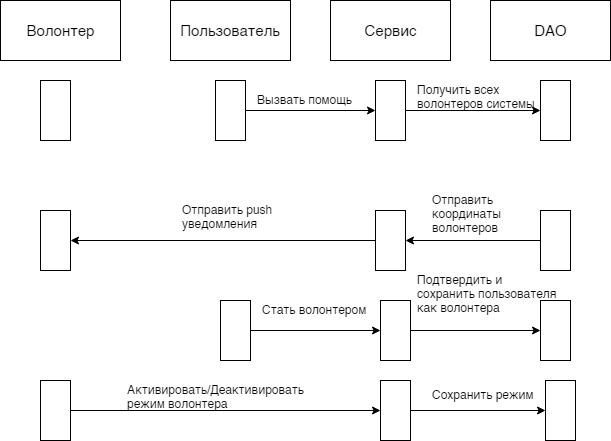

The diagram above was exported from draw.io. Its source (the exported page's mxGraphModel, read from the mxfile embedded in the PNG):
<mxGraphModel dx="1010" dy="501" grid="1" gridSize="10" guides="1" tooltips="1" connect="1" arrows="1" fold="1" page="1" pageScale="1" pageWidth="827" pageHeight="1169" math="0" shadow="0">
  <root>
    <mxCell id="0" />
    <mxCell id="1" parent="0" />
    <mxCell id="v90ZFt8AeV3q7fAA1SJ3-1" value="&lt;font style=&quot;font-size: 15px&quot;&gt;Волонтер&lt;/font&gt;" style="rounded=0;whiteSpace=wrap;html=1;" vertex="1" parent="1">
      <mxGeometry x="70" y="40" width="120" height="60" as="geometry" />
    </mxCell>
    <mxCell id="v90ZFt8AeV3q7fAA1SJ3-2" value="&lt;span style=&quot;font-size: 15px&quot;&gt;Пользователь&lt;/span&gt;" style="rounded=0;whiteSpace=wrap;html=1;" vertex="1" parent="1">
      <mxGeometry x="240" y="40" width="120" height="60" as="geometry" />
    </mxCell>
    <mxCell id="v90ZFt8AeV3q7fAA1SJ3-3" value="&lt;font style=&quot;font-size: 15px&quot;&gt;Сервис&lt;/font&gt;" style="rounded=0;whiteSpace=wrap;html=1;" vertex="1" parent="1">
      <mxGeometry x="400" y="40" width="120" height="60" as="geometry" />
    </mxCell>
    <mxCell id="v90ZFt8AeV3q7fAA1SJ3-4" value="&lt;font style=&quot;font-size: 15px&quot;&gt;DAO&lt;/font&gt;" style="rounded=0;whiteSpace=wrap;html=1;" vertex="1" parent="1">
      <mxGeometry x="560" y="40" width="120" height="60" as="geometry" />
    </mxCell>
    <mxCell id="v90ZFt8AeV3q7fAA1SJ3-5" value="" style="rounded=0;whiteSpace=wrap;html=1;" vertex="1" parent="1">
      <mxGeometry x="110" y="120" width="30" height="60" as="geometry" />
    </mxCell>
    <mxCell id="v90ZFt8AeV3q7fAA1SJ3-7" value="" style="rounded=0;whiteSpace=wrap;html=1;" vertex="1" parent="1">
      <mxGeometry x="285" y="120" width="30" height="60" as="geometry" />
    </mxCell>
    <mxCell id="v90ZFt8AeV3q7fAA1SJ3-9" value="" style="rounded=0;whiteSpace=wrap;html=1;" vertex="1" parent="1">
      <mxGeometry x="445" y="120" width="30" height="60" as="geometry" />
    </mxCell>
    <mxCell id="v90ZFt8AeV3q7fAA1SJ3-11" value="" style="rounded=0;whiteSpace=wrap;html=1;" vertex="1" parent="1">
      <mxGeometry x="610" y="120" width="30" height="60" as="geometry" />
    </mxCell>
    <mxCell id="v90ZFt8AeV3q7fAA1SJ3-14" value="" style="endArrow=classic;html=1;exitX=1;exitY=0.5;exitDx=0;exitDy=0;entryX=0;entryY=0.5;entryDx=0;entryDy=0;" edge="1" parent="1" source="v90ZFt8AeV3q7fAA1SJ3-7" target="v90ZFt8AeV3q7fAA1SJ3-9">
      <mxGeometry width="50" height="50" relative="1" as="geometry">
        <mxPoint x="150" y="160" as="sourcePoint" />
        <mxPoint x="295" y="160" as="targetPoint" />
      </mxGeometry>
    </mxCell>
    <mxCell id="v90ZFt8AeV3q7fAA1SJ3-15" value="" style="endArrow=classic;html=1;exitX=1;exitY=0.5;exitDx=0;exitDy=0;entryX=0;entryY=0.5;entryDx=0;entryDy=0;" edge="1" parent="1" source="v90ZFt8AeV3q7fAA1SJ3-9" target="v90ZFt8AeV3q7fAA1SJ3-11">
      <mxGeometry width="50" height="50" relative="1" as="geometry">
        <mxPoint x="520" y="180" as="sourcePoint" />
        <mxPoint x="570" y="130" as="targetPoint" />
      </mxGeometry>
    </mxCell>
    <mxCell id="v90ZFt8AeV3q7fAA1SJ3-16" value="" style="rounded=0;whiteSpace=wrap;html=1;" vertex="1" parent="1">
      <mxGeometry x="110" y="250" width="30" height="60" as="geometry" />
    </mxCell>
    <mxCell id="v90ZFt8AeV3q7fAA1SJ3-18" value="" style="rounded=0;whiteSpace=wrap;html=1;" vertex="1" parent="1">
      <mxGeometry x="445" y="250" width="30" height="60" as="geometry" />
    </mxCell>
    <mxCell id="v90ZFt8AeV3q7fAA1SJ3-19" value="" style="rounded=0;whiteSpace=wrap;html=1;" vertex="1" parent="1">
      <mxGeometry x="610" y="250" width="30" height="60" as="geometry" />
    </mxCell>
    <mxCell id="v90ZFt8AeV3q7fAA1SJ3-21" value="" style="endArrow=classic;html=1;exitX=0;exitY=0.5;exitDx=0;exitDy=0;entryX=1;entryY=0.5;entryDx=0;entryDy=0;" edge="1" parent="1" source="v90ZFt8AeV3q7fAA1SJ3-18" target="v90ZFt8AeV3q7fAA1SJ3-16">
      <mxGeometry width="50" height="50" relative="1" as="geometry">
        <mxPoint x="295" y="290" as="sourcePoint" />
        <mxPoint x="315" y="280" as="targetPoint" />
      </mxGeometry>
    </mxCell>
    <mxCell id="v90ZFt8AeV3q7fAA1SJ3-22" value="" style="endArrow=classic;html=1;exitX=0;exitY=0.5;exitDx=0;exitDy=0;entryX=1;entryY=0.5;entryDx=0;entryDy=0;" edge="1" parent="1" source="v90ZFt8AeV3q7fAA1SJ3-19" target="v90ZFt8AeV3q7fAA1SJ3-18">
      <mxGeometry width="50" height="50" relative="1" as="geometry">
        <mxPoint x="570" y="260" as="sourcePoint" />
        <mxPoint x="520" y="310" as="targetPoint" />
      </mxGeometry>
    </mxCell>
    <mxCell id="v90ZFt8AeV3q7fAA1SJ3-26" value="Вызвать помощь" style="text;html=1;resizable=0;points=[];autosize=1;align=left;verticalAlign=top;spacingTop=-4;" vertex="1" parent="1">
      <mxGeometry x="325" y="130" width="110" height="20" as="geometry" />
    </mxCell>
    <mxCell id="v90ZFt8AeV3q7fAA1SJ3-27" value="Получить всех &lt;br&gt;волонтеров системы" style="text;html=1;resizable=0;points=[];autosize=1;align=left;verticalAlign=top;spacingTop=-4;" vertex="1" parent="1">
      <mxGeometry x="485" y="120" width="130" height="30" as="geometry" />
    </mxCell>
    <mxCell id="v90ZFt8AeV3q7fAA1SJ3-28" value="Отправить &lt;br&gt;координаты &lt;br&gt;волонтеров" style="text;html=1;resizable=0;points=[];autosize=1;align=left;verticalAlign=top;spacingTop=-4;" vertex="1" parent="1">
      <mxGeometry x="500" y="230" width="90" height="40" as="geometry" />
    </mxCell>
    <mxCell id="v90ZFt8AeV3q7fAA1SJ3-29" value="Отправить push&lt;br&gt;уведомления&lt;br&gt;" style="text;html=1;resizable=0;points=[];autosize=1;align=left;verticalAlign=top;spacingTop=-4;" vertex="1" parent="1">
      <mxGeometry x="250" y="240" width="110" height="30" as="geometry" />
    </mxCell>
    <mxCell id="v90ZFt8AeV3q7fAA1SJ3-31" value="" style="rounded=0;whiteSpace=wrap;html=1;" vertex="1" parent="1">
      <mxGeometry x="290" y="340" width="30" height="60" as="geometry" />
    </mxCell>
    <mxCell id="v90ZFt8AeV3q7fAA1SJ3-32" value="" style="rounded=0;whiteSpace=wrap;html=1;" vertex="1" parent="1">
      <mxGeometry x="610" y="340" width="30" height="60" as="geometry" />
    </mxCell>
    <mxCell id="v90ZFt8AeV3q7fAA1SJ3-37" value="" style="rounded=0;whiteSpace=wrap;html=1;" vertex="1" parent="1">
      <mxGeometry x="450" y="340" width="30" height="60" as="geometry" />
    </mxCell>
    <mxCell id="v90ZFt8AeV3q7fAA1SJ3-38" value="" style="endArrow=classic;html=1;entryX=0;entryY=0.5;entryDx=0;entryDy=0;exitX=1;exitY=0.5;exitDx=0;exitDy=0;" edge="1" parent="1" source="v90ZFt8AeV3q7fAA1SJ3-31" target="v90ZFt8AeV3q7fAA1SJ3-37">
      <mxGeometry width="50" height="50" relative="1" as="geometry">
        <mxPoint x="70" y="470" as="sourcePoint" />
        <mxPoint x="120" y="420" as="targetPoint" />
      </mxGeometry>
    </mxCell>
    <mxCell id="v90ZFt8AeV3q7fAA1SJ3-39" value="Стать волонтером" style="text;html=1;resizable=0;points=[];autosize=1;align=left;verticalAlign=top;spacingTop=-4;" vertex="1" parent="1">
      <mxGeometry x="330" y="340" width="120" height="20" as="geometry" />
    </mxCell>
    <mxCell id="v90ZFt8AeV3q7fAA1SJ3-40" value="" style="endArrow=classic;html=1;entryX=0;entryY=0.5;entryDx=0;entryDy=0;exitX=1;exitY=0.5;exitDx=0;exitDy=0;" edge="1" parent="1" source="v90ZFt8AeV3q7fAA1SJ3-37" target="v90ZFt8AeV3q7fAA1SJ3-32">
      <mxGeometry width="50" height="50" relative="1" as="geometry">
        <mxPoint x="480" y="390" as="sourcePoint" />
        <mxPoint x="530" y="340" as="targetPoint" />
      </mxGeometry>
    </mxCell>
    <mxCell id="v90ZFt8AeV3q7fAA1SJ3-41" value="Подтвердить и&lt;br&gt;сохранить пользователя&lt;br&gt;как волонтера&lt;br&gt;" style="text;html=1;resizable=0;points=[];autosize=1;align=left;verticalAlign=top;spacingTop=-4;" vertex="1" parent="1">
      <mxGeometry x="485" y="310" width="150" height="40" as="geometry" />
    </mxCell>
    <mxCell id="v90ZFt8AeV3q7fAA1SJ3-43" value="" style="rounded=0;whiteSpace=wrap;html=1;" vertex="1" parent="1">
      <mxGeometry x="110" y="420" width="30" height="60" as="geometry" />
    </mxCell>
    <mxCell id="v90ZFt8AeV3q7fAA1SJ3-44" value="" style="rounded=0;whiteSpace=wrap;html=1;" vertex="1" parent="1">
      <mxGeometry x="450" y="420" width="30" height="60" as="geometry" />
    </mxCell>
    <mxCell id="v90ZFt8AeV3q7fAA1SJ3-45" value="" style="rounded=0;whiteSpace=wrap;html=1;" vertex="1" parent="1">
      <mxGeometry x="615" y="420" width="30" height="60" as="geometry" />
    </mxCell>
    <mxCell id="v90ZFt8AeV3q7fAA1SJ3-46" value="" style="endArrow=classic;html=1;entryX=0;entryY=0.5;entryDx=0;entryDy=0;exitX=1;exitY=0.5;exitDx=0;exitDy=0;" edge="1" parent="1" source="v90ZFt8AeV3q7fAA1SJ3-43" target="v90ZFt8AeV3q7fAA1SJ3-44">
      <mxGeometry width="50" height="50" relative="1" as="geometry">
        <mxPoint x="140" y="470" as="sourcePoint" />
        <mxPoint x="190" y="420" as="targetPoint" />
      </mxGeometry>
    </mxCell>
    <mxCell id="v90ZFt8AeV3q7fAA1SJ3-47" value="Активировать/Деактивировать &lt;br&gt;режим волонтера" style="text;html=1;resizable=0;points=[];autosize=1;align=left;verticalAlign=top;spacingTop=-4;" vertex="1" parent="1">
      <mxGeometry x="195" y="420" width="200" height="30" as="geometry" />
    </mxCell>
    <mxCell id="v90ZFt8AeV3q7fAA1SJ3-48" value="" style="endArrow=classic;html=1;entryX=0;entryY=0.5;entryDx=0;entryDy=0;exitX=1;exitY=0.5;exitDx=0;exitDy=0;" edge="1" parent="1" source="v90ZFt8AeV3q7fAA1SJ3-44" target="v90ZFt8AeV3q7fAA1SJ3-45">
      <mxGeometry width="50" height="50" relative="1" as="geometry">
        <mxPoint x="480" y="470" as="sourcePoint" />
        <mxPoint x="530" y="420" as="targetPoint" />
      </mxGeometry>
    </mxCell>
    <mxCell id="v90ZFt8AeV3q7fAA1SJ3-49" value="Сохранить режим" style="text;html=1;resizable=0;points=[];autosize=1;align=left;verticalAlign=top;spacingTop=-4;" vertex="1" parent="1">
      <mxGeometry x="500" y="425" width="120" height="20" as="geometry" />
    </mxCell>
  </root>
</mxGraphModel>